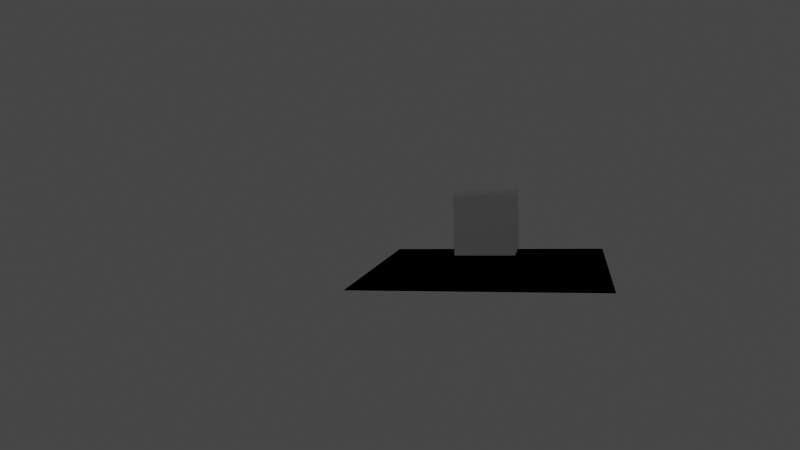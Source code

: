 # Source: 2_solve.blend  (saved by Blender 3.3.6; exported with 4.5.12 LTS)
import bpy
from mathutils import Matrix  # noqa: F401  (used for matrix-valued properties, if any)

bpy.ops.wm.read_factory_settings(use_empty=True)
scene = bpy.context.scene
scene.name = 'Scene'

# ---- collections
col_foreground = bpy.data.collections.new('foreground'); scene.collection.children.link(col_foreground)
col_background = bpy.data.collections.new('background'); scene.collection.children.link(col_background)

# ---- world
world_world = bpy.data.worlds.new('World'); scene.world = world_world
world_world.use_nodes = True; world_world.node_tree.nodes.clear()
_N = world_world.node_tree.nodes; _L = world_world.node_tree.links
n0 = _N.new('ShaderNodeOutputWorld'); n0.name = 'World Output'; n0.location = (300, 300)
n1 = _N.new('ShaderNodeBackground'); n1.name = 'Background'; n1.location = (10, 300)
n1.inputs[0].default_value = (0.05088, 0.05088, 0.05088, 1.0)
_L.new(n1.outputs[0], n0.inputs[0])
n0.is_active_output = True
world_world.color = (0.05088, 0.05088, 0.05088)
world_world.use_sun_shadow = False
world_world.sun_shadow_jitter_overblur = 0.0
world_world.light_settings.ao_factor = 0.05
world_world.light_settings.distance = 1.0

# ---- cameras
cam_camera = bpy.data.cameras.new('Camera')
cam_camera.clip_end = 100.0
cam_camera.lens = 43.27
cam_camera.sensor_width = 46.7
cam_camera.ortho_scale = 7.314
cam_camera.display_size = 0.2
cam_camera.show_background_images = True

# ---- lights
light_light = bpy.data.lights.new('Light', 'POINT')
light_light.transmission_factor = 0.0
light_light.shadow_soft_size = 0.25
light_light.shadow_maximum_resolution = 0.006
light_light.use_absolute_resolution = True

# ---- meshes
me_cube = bpy.data.meshes.new('Cube')
me_cube.from_pydata([(-1.0, -1.0, -1.0), (1.0, -1.0, -1.0), (1.0, 1.0, -1.0), (-1.0, 1.0, -1.0), (-1.0, -1.0, 1.0), (1.0, -1.0, 1.0), (1.0, 1.0, 1.0), (-1.0, 1.0, 1.0)], [], [(0, 1, 2, 3), (4, 7, 6, 5), (0, 4, 5, 1), (1, 5, 6, 2), (2, 6, 7, 3), (3, 7, 4, 0)])
me_cube.update()
me_ground = bpy.data.meshes.new('Ground')
me_ground.from_pydata([(-4.0, -4.0, 0.0), (4.0, -4.0, 0.0), (4.0, 4.0, 0.0), (-4.0, 4.0, 0.0)], [], [(0, 1, 2, 3)])
me_ground.update()

# ---- objects
ob_camera = bpy.data.objects.new('Camera', cam_camera)
ob_light = bpy.data.objects.new('Light', light_light)
ob_cube = bpy.data.objects.new('Cube', me_cube)
ob_ground = bpy.data.objects.new('Ground', me_ground)

# ---- transforms, parenting, visibility, modifiers, constraints
ob_camera.location = (-2.631, 25.16, 4.667)
ob_camera.rotation_euler = (1.448, 0.03618, 3.359)
ob_camera.scale = (4.388, 4.388, 4.388)
ob_camera.lock_rotations_4d = False
ob_camera.empty_display_type = 'ARROWS'
ob_camera.color = (0.0, 0.0, 0.0, 0.0)
ob_camera.display_type = 'WIRE'
ob_camera.lineart.crease_threshold = 0.0
_c = ob_camera.constraints.new('CAMERA_SOLVER'); _c.name = 'Camera Solver'
ob_light.location = (4.076, 1.005, 5.904)
ob_cube.location = (0.0, 0.0, 1.572)
ob_ground.location = (0.0, 0.0, 0.0)
ob_ground.is_shadow_catcher = True

# ---- collection membership
col_foreground.objects.link(ob_camera)
col_foreground.objects.link(ob_light)
col_foreground.objects.link(ob_cube)
col_background.objects.link(ob_light)
col_background.objects.link(ob_ground)
def _layer_coll(name, lc=None):
    lc = lc or bpy.context.view_layer.layer_collection
    for c in lc.children:
        if c.name == name: return c
        r = _layer_coll(name, c)
        if r: return r
_layer_coll('background').holdout = True

# ---- scene / render settings (as saved in the file)
scene.camera = ob_camera
scene.frame_start = 1; scene.frame_end = 131; scene.frame_set(66)
scene.render.engine = 'BLENDER_EEVEE_NEXT'
scene.render.resolution_x = 1280
scene.render.resolution_y = 720
scene.cycles.sampling_pattern = 'TABULATED_SOBOL'
scene.cycles.use_light_tree = False
scene.view_settings.view_transform = 'Filmic'
bpy.context.view_layer.update()
